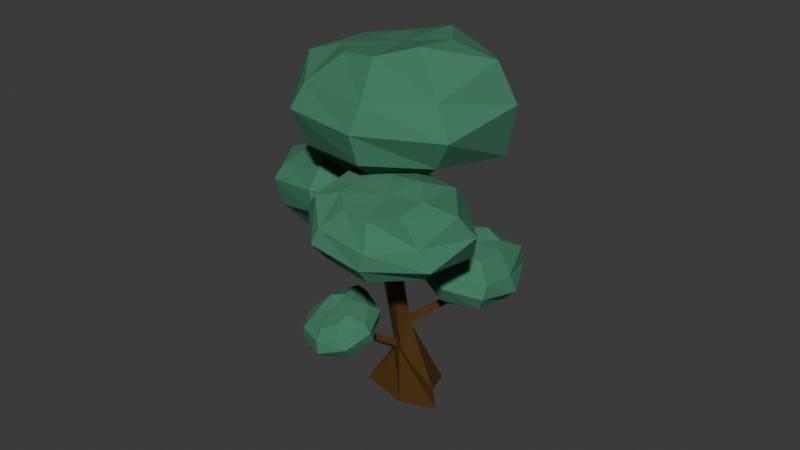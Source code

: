 # Source: tree1.blend  (saved by Blender 4.4.30; exported with 4.5.12 LTS)
import bpy
from mathutils import Matrix  # noqa: F401  (used for matrix-valued properties, if any)

bpy.ops.wm.read_factory_settings(use_empty=True)
scene = bpy.context.scene
scene.name = 'Scene'

# ---- materials (node trees are filled in below, after node groups)
mat_material_001 = bpy.data.materials.new('Material.001')
mat_material_003 = bpy.data.materials.new('Material.003')
mat_material_003.use_transparent_shadow = False

# ---- material node trees
mat_material_001.use_nodes = True; mat_material_001.node_tree.nodes.clear()
_N = mat_material_001.node_tree.nodes; _L = mat_material_001.node_tree.links
n0 = _N.new('ShaderNodeBsdfPrincipled'); n0.name = 'Principled BSDF'; n0.location = (10, 300)
n0.inputs[0].default_value = (0.08503, 0.04031, 0.005201, 1.0)
n1 = _N.new('ShaderNodeOutputMaterial'); n1.name = 'Material Output'; n1.location = (300, 300)
_L.new(n0.outputs[0], n1.inputs[0])
n1.is_active_output = True
mat_material_003.use_nodes = True; mat_material_003.node_tree.nodes.clear()
_N = mat_material_003.node_tree.nodes; _L = mat_material_003.node_tree.links
n0 = _N.new('ShaderNodeBsdfPrincipled'); n0.name = 'Principled BSDF'; n0.location = (10, 300)
n0.distribution = 'GGX'
n0.subsurface_method = 'BURLEY'
n0.inputs[0].default_value = (0.06026, 0.2082, 0.1203, 1.0)
n0.inputs[2].default_value = 1.0
n0.inputs[3].default_value = 1.45
n0.inputs[13].default_value = 0.2
n0.inputs[27].default_value = (0.0, 0.0, 0.0, 1.0)
n0.inputs[28].default_value = 1.0
n1 = _N.new('ShaderNodeOutputMaterial'); n1.name = 'Material Output'; n1.location = (300, 300)
_L.new(n0.outputs[0], n1.inputs[0])
n1.is_active_output = True

# ---- world
world_world = bpy.data.worlds.new('World'); scene.world = world_world
world_world.use_nodes = True; world_world.node_tree.nodes.clear()
_N = world_world.node_tree.nodes; _L = world_world.node_tree.links
n0 = _N.new('ShaderNodeOutputWorld'); n0.name = 'World Output'; n0.location = (300, 300)
n1 = _N.new('ShaderNodeBackground'); n1.name = 'Background'; n1.location = (10, 300)
n1.inputs[0].default_value = (0.05088, 0.05088, 0.05088, 1.0)
_L.new(n1.outputs[0], n0.inputs[0])
n0.is_active_output = True
world_world.color = (0.05088, 0.05088, 0.05088)
world_world.sun_shadow_jitter_overblur = 0.0

# ---- meshes
me_cylinder_009 = bpy.data.meshes.new('Cylinder.009')
me_cylinder_009.from_pydata([(0.9322, 1.712, -0.2002), (0.5915, 0.4651, 1.58), (2.278, 0.957, -0.06181), (0.7856, 0.237, 2.003), (1.735, -0.4937, 0.166), (0.7619, -0.2803, 2.244), (1.824, -1.213, -0.109), (0.3962, -0.5737, 1.486), (0.3681, -0.4926, -0.1762), (0.2839, -0.2648, 1.72), (-0.8655, 0.9606, -0.00215), (0.2057, 0.238, 1.286), (-0.1198, 0.3486, 4.092), (0.2614, 0.1564, 4.082), (-0.2236, -0.2256, 4.002), (-0.359, -0.4152, 4.032), (-0.3912, -0.2186, 4.099), (-0.4929, 0.161, 4.094), (0.5183, 0.5011, 1.378), (0.7895, 0.2428, 1.859), (0.849, -0.2912, 1.966), (0.5398, -0.5848, 1.234), (0.3432, -0.2866, 1.295), (0.1989, 0.2595, 0.9686), (2.036, -0.185, 2.572), (2.049, 0.1491, 2.473), (2.32, 0.1543, 2.375), (2.276, -0.1951, 2.456), (2.943, -0.132, 3.029), (2.919, 0.08253, 2.989), (3.01, 0.08792, 2.879), (3.02, -0.1374, 2.921), (0.2321, 0.1109, 1.302), (0.2708, -0.1377, 1.516), (0.3001, -0.1485, 1.306), (0.2287, 0.1215, 1.145), (-1.5, -0.3252, 1.85), (-1.377, -0.4459, 1.927), (-1.471, -0.4511, 1.84), (-1.58, -0.32, 1.79), (-0.1764, -0.5454, 4.121), (-0.1851, -0.2327, 3.373), (0.4791, 0.1522, 3.447), (0.02932, -0.3241, 4.331), (-0.2796, 0.1845, 3.237), (0.09734, 0.3841, 3.325), (-0.1101, -0.2378, 3.108), (0.1388, -0.3302, 4.136), (-0.202, 0.1931, 2.925), (-0.09245, -0.563, 3.838), (0.5374, 0.1612, 3.216), (0.1764, 0.3971, 3.046), (-1.586, 2.785, 3.626), (-1.611, 2.751, 3.749), (-1.78, 2.67, 3.708), (-1.756, 2.705, 3.571), (-1.028, 1.236, 3.278), (-0.9986, 1.28, 3.107), (-0.7853, 1.379, 3.176), (-0.8166, 1.337, 3.329), (0.5959, -3.431, 5.022), (0.5575, -3.423, 5.151), (0.6516, -3.322, 5.247), (0.7017, -3.325, 5.158), (0.6149, -1.621, 4.45), (0.6326, -1.717, 4.345), (0.4416, -1.965, 4.249), (0.458, -1.824, 4.394), (0.7594, 0.6201, 6.243), (0.468, 0.7669, 6.25), (0.3887, 0.3281, 6.182), (0.2852, 0.1831, 6.205), (0.2606, 0.3334, 6.256), (0.1829, 0.6235, 6.252), (2.234, -0.3461, 8.859), (3.757, -1.403, 8.607), (4.493, -1.581, 7.658), (4.259, -1.081, 6.384), (2.186, -0.2137, 6.123), (0.9784, -1.499, 8.927), (1.565, -2.593, 7.951), (1.868, -3.365, 7.24), (1.534, -2.695, 6.539), (1.196, -1.525, 6.071), (0.1775, 0.7508, 5.92), (-0.6085, -1.063, 8.657), (-1.119, -2.642, 7.982), (-1.548, -2.924, 7.389), (-1.246, -2.738, 6.676), (-0.4324, -1.311, 5.971), (-1.595, 0.2374, 8.526), (-3.045, -0.2034, 7.973), (-3.588, -0.5719, 7.464), (-3.041, -0.3244, 6.585), (-1.534, 0.1073, 5.818), (-1.574, 1.785, 8.468), (-2.88, 2.264, 8.214), (-3.405, 2.592, 7.444), (-2.865, 2.24, 6.89), (-1.532, 1.801, 5.955), (0.6316, 0.8757, 8.617), (-0.632, 2.742, 8.398), (-0.6678, 4.242, 8.221), (-0.9783, 4.624, 7.575), (-0.798, 4.266, 6.349), (-0.4622, 2.669, 6.154), (1.224, 2.65, 8.55), (2.327, 4.237, 7.993), (2.45, 4.598, 7.365), (1.717, 3.808, 6.759), (1.071, 2.487, 6.264), (2.431, 1.238, 8.884), (4.152, 1.913, 8.051), (4.589, 2.086, 7.27), (4.11, 2.077, 6.295), (2.649, 1.524, 5.765), (-0.1117, 3.037, 5.891), (0.9613, 2.145, 5.792), (1.44, 1.708, 5.117), (1.205, 1.699, 4.157), (-0.312, 2.324, 3.915), (-1.07, 2.28, 6.075), (-0.7326, 1.184, 5.476), (-0.5774, 0.4075, 5.039), (-0.8457, 0.6931, 4.474), (-1.086, 1.407, 4.026), (-1.774, 3.035, 3.705), (-2.242, 2.574, 5.863), (-2.71, 1.263, 5.546), (-3.072, 0.9014, 5.156), (-2.887, 0.8118, 4.621), (-2.286, 1.595, 3.958), (-2.936, 3.507, 5.654), (-4.053, 3.084, 5.325), (-4.496, 2.691, 5.006), (-4.139, 2.587, 4.341), (-3.063, 2.61, 3.723), (-2.875, 4.599, 5.456), (-3.838, 4.919, 5.246), (-4.262, 4.947, 4.67), (-3.91, 4.509, 4.299), (-2.999, 3.865, 3.651), (-1.269, 3.905, 5.619), (-2.155, 5.228, 5.295), (-2.145, 6.253, 5.017), (-2.401, 6.347, 4.52), (-2.356, 5.721, 3.674), (-2.171, 4.505, 3.689), (-0.7806, 5.134, 5.383), (0.04826, 6.064, 4.806), (0.1115, 6.132, 4.317), (-0.4911, 5.416, 3.974), (-1.04, 4.347, 3.762), (0.08507, 4.173, 5.746), (1.323, 4.343, 5.053), (1.602, 4.219, 4.468), (1.189, 3.943, 3.777), (0.06154, 3.447, 3.476), (0.9117, -4.239, 6.246), (2.097, -4.901, 6.077), (2.772, -4.77, 5.575), (2.766, -4.067, 4.915), (1.284, -3.322, 4.754), (0.09925, -4.859, 6.097), (0.7379, -5.255, 5.476), (1.114, -5.521, 5.02), (0.9384, -4.884, 4.687), (0.6887, -4.019, 4.536), (-0.1673, -2.542, 4.638), (-1.008, -4.403, 5.911), (-1.152, -5.103, 5.348), (-1.344, -5.061, 4.97), (-1.036, -4.754, 4.613), (-0.4577, -3.745, 4.418), (-1.774, -3.517, 5.924), (-2.68, -3.508, 5.498), (-2.958, -3.535, 5.151), (-2.457, -3.158, 4.722), (-1.311, -2.773, 4.425), (-1.861, -2.577, 6.056), (-2.775, -2.121, 5.898), (-3.052, -1.653, 5.482), (-2.562, -1.733, 5.169), (-1.45, -1.804, 4.678), (-0.2665, -3.322, 6.157), (-1.255, -2.052, 6.167), (-1.36, -1.1, 6.225), (-1.508, -0.6534, 5.894), (-1.169, -0.5059, 5.192), (-0.7894, -1.423, 4.935), (0.03453, -2.285, 6.338), (0.7828, -1.247, 6.256), (0.9392, -0.8485, 5.955), (0.5715, -1.083, 5.501), (0.2859, -1.674, 5.057), (0.9338, -3.315, 6.437), (2.224, -2.781, 6.14), (2.637, -2.47, 5.751), (2.449, -2.145, 5.189), (1.541, -2.209, 4.763), (-1.801, -0.2767, 2.83), (-1.257, 0.188, 2.903), (-0.9154, 0.5503, 2.628), (-0.8077, 0.6768, 2.136), (-1.207, 0.05705, 1.862), (-1.512, -0.8601, 2.854), (-0.857, -0.6466, 2.621), (-0.3975, -0.5329, 2.442), (-0.4911, -0.4947, 2.133), (-0.8143, -0.433, 1.872), (-1.649, -0.5363, 1.607), (-1.722, -1.35, 2.636), (-1.053, -1.62, 2.474), (-0.848, -1.731, 2.26), (-0.7218, -1.515, 2.017), (-0.9902, -0.9828, 1.725), (-2.22, -1.549, 2.444), (-2.047, -2.049, 2.193), (-1.841, -2.221, 2.007), (-1.678, -1.89, 1.717), (-1.533, -1.208, 1.511), (-2.743, -1.369, 2.322), (-2.95, -1.755, 2.123), (-2.924, -1.814, 1.801), (-2.629, -1.589, 1.664), (-2.154, -1.042, 1.446), (-2.292, -0.6917, 2.567), (-2.988, -0.9186, 2.291), (-3.471, -0.7487, 2.128), (-3.475, -0.7399, 1.858), (-3.048, -0.5625, 1.465), (-2.421, -0.5892, 1.523), (-2.849, -0.2803, 2.462), (-3.186, 0.3549, 2.229), (-3.154, 0.5151, 1.993), (-2.793, 0.2416, 1.79), (-2.266, -0.07131, 1.665), (-2.343, -0.0391, 2.745), (-2.25, 0.7541, 2.513), (-2.093, 1.026, 2.255), (-1.897, 0.9728, 1.886), (-1.692, 0.4537, 1.65), (4.312, -0.3511, 4.134), (5.188, -0.2134, 3.916), (5.369, 0.1139, 3.433), (4.91, 0.4347, 2.854), (3.794, 0.1309, 2.812), (4.194, -1.203, 4.087), (4.597, -1.265, 3.521), (4.834, -1.341, 3.111), (4.38, -1.082, 2.825), (3.808, -0.6752, 2.692), (2.682, -0.1248, 2.805), (3.398, -1.51, 4.003), (3.576, -2.159, 3.554), (3.398, -2.308, 3.247), (3.338, -2.023, 2.911), (3.093, -1.107, 2.673), (2.591, -1.319, 4.049), (2.072, -1.865, 3.757), (1.891, -2.097, 3.485), (1.879, -1.682, 3.071), (2.201, -0.9055, 2.719), (2.11, -0.7211, 4.142), (1.412, -0.9226, 4.067), (0.9782, -0.844, 3.722), (1.204, -0.7106, 3.42), (1.7, -0.2899, 2.919), (3.272, -0.3718, 4.125), (2.167, -0.04387, 4.176), (1.658, 0.5379, 4.207), (1.312, 0.6862, 3.925), (1.287, 0.8108, 3.298), (1.879, 0.3509, 3.075), (2.94, 0.4989, 4.227), (2.783, 1.545, 4.071), (2.614, 1.823, 3.793), (2.473, 1.388, 3.442), (2.548, 0.7621, 3.102), (3.902, 0.3047, 4.269), (4.22, 1.253, 3.902), (4.205, 1.588, 3.532), (3.859, 1.589, 3.06), (3.375, 0.9932, 2.77)], [], [(18, 1, 3, 19), (19, 3, 25, 26), (20, 5, 7, 21), (21, 7, 9, 22), (41, 40, 15, 16), (9, 11, 32, 33), (23, 11, 1, 18), (0, 2, 4, 6, 8, 10), (17, 16, 72, 73), (43, 42, 13, 14), (44, 41, 16, 17), (42, 45, 12, 13), (40, 43, 14, 15), (45, 44, 17, 12), (10, 23, 18, 0), (8, 22, 23, 10), (6, 21, 22, 8), (4, 20, 21, 6), (2, 19, 20, 4), (0, 18, 19, 2), (24, 27, 31, 28), (20, 19, 26, 27), (3, 5, 24, 25), (5, 20, 27, 24), (30, 29, 28, 31), (25, 24, 28, 29), (27, 26, 30, 31), (26, 25, 29, 30), (32, 35, 39, 36), (22, 9, 33, 34), (23, 22, 34, 35), (11, 23, 35, 32), (38, 37, 36, 39), (33, 32, 36, 37), (35, 34, 38, 39), (34, 33, 37, 38), (57, 56, 54, 55), (65, 64, 62, 63), (50, 51, 45, 42), (48, 46, 41, 44), (47, 50, 42, 43), (46, 49, 40, 41), (9, 7, 49, 46), (5, 3, 50, 47), (11, 9, 46, 48), (3, 1, 51, 50), (7, 5, 47, 49), (1, 11, 48, 51), (52, 55, 54, 53), (58, 57, 55, 52), (56, 59, 53, 54), (59, 58, 52, 53), (45, 51, 58, 59), (44, 45, 59, 56), (51, 48, 57, 58), (48, 44, 56, 57), (60, 63, 62, 61), (67, 66, 60, 61), (66, 65, 63, 60), (64, 67, 61, 62), (43, 40, 67, 64), (49, 47, 65, 66), (40, 49, 66, 67), (47, 43, 64, 65), (68, 69, 73, 72, 71, 70), (15, 14, 70, 71), (13, 12, 69, 68), (12, 17, 73, 69), (16, 15, 71, 72), (14, 13, 68, 70), (74, 100, 79), (84, 78, 83), (77, 76, 81, 82), (75, 74, 79, 80), (78, 77, 82, 83), (76, 75, 80, 81), (84, 83, 89), (82, 81, 87, 88), (80, 79, 85, 86), (83, 82, 88, 89), (81, 80, 86, 87), (79, 100, 85), (88, 87, 92, 93), (86, 85, 90, 91), (89, 88, 93, 94), (87, 86, 91, 92), (85, 100, 90), (84, 89, 94), (91, 90, 95, 96), (94, 93, 98, 99), (92, 91, 96, 97), (90, 100, 95), (84, 94, 99), (93, 92, 97, 98), (99, 98, 104, 105), (97, 96, 102, 103), (95, 100, 101), (84, 99, 105), (98, 97, 103, 104), (96, 95, 101, 102), (105, 104, 109, 110), (103, 102, 107, 108), (101, 100, 106), (84, 105, 110), (104, 103, 108, 109), (102, 101, 106, 107), (110, 109, 114, 115), (108, 107, 112, 113), (106, 100, 111), (84, 110, 115), (109, 108, 113, 114), (107, 106, 111, 112), (115, 114, 77, 78), (113, 112, 75, 76), (111, 100, 74), (84, 115, 78), (114, 113, 76, 77), (112, 111, 74, 75), (116, 142, 121), (126, 120, 125), (119, 118, 123, 124), (117, 116, 121, 122), (120, 119, 124, 125), (118, 117, 122, 123), (126, 125, 131), (124, 123, 129, 130), (122, 121, 127, 128), (125, 124, 130, 131), (123, 122, 128, 129), (121, 142, 127), (130, 129, 134, 135), (128, 127, 132, 133), (131, 130, 135, 136), (129, 128, 133, 134), (127, 142, 132), (126, 131, 136), (133, 132, 137, 138), (136, 135, 140, 141), (134, 133, 138, 139), (132, 142, 137), (126, 136, 141), (135, 134, 139, 140), (141, 140, 146, 147), (139, 138, 144, 145), (137, 142, 143), (126, 141, 147), (140, 139, 145, 146), (138, 137, 143, 144), (147, 146, 151, 152), (145, 144, 149, 150), (143, 142, 148), (126, 147, 152), (146, 145, 150, 151), (144, 143, 148, 149), (152, 151, 156, 157), (150, 149, 154, 155), (148, 142, 153), (126, 152, 157), (151, 150, 155, 156), (149, 148, 153, 154), (157, 156, 119, 120), (155, 154, 117, 118), (153, 142, 116), (126, 157, 120), (156, 155, 118, 119), (154, 153, 116, 117), (158, 184, 163), (168, 162, 167), (161, 160, 165, 166), (159, 158, 163, 164), (162, 161, 166, 167), (160, 159, 164, 165), (168, 167, 173), (166, 165, 171, 172), (164, 163, 169, 170), (167, 166, 172, 173), (165, 164, 170, 171), (163, 184, 169), (172, 171, 176, 177), (170, 169, 174, 175), (173, 172, 177, 178), (171, 170, 175, 176), (169, 184, 174), (168, 173, 178), (175, 174, 179, 180), (178, 177, 182, 183), (176, 175, 180, 181), (174, 184, 179), (168, 178, 183), (177, 176, 181, 182), (183, 182, 188, 189), (181, 180, 186, 187), (179, 184, 185), (168, 183, 189), (182, 181, 187, 188), (180, 179, 185, 186), (189, 188, 193, 194), (187, 186, 191, 192), (185, 184, 190), (168, 189, 194), (188, 187, 192, 193), (186, 185, 190, 191), (194, 193, 198, 199), (192, 191, 196, 197), (190, 184, 195), (168, 194, 199), (193, 192, 197, 198), (191, 190, 195, 196), (199, 198, 161, 162), (197, 196, 159, 160), (195, 184, 158), (168, 199, 162), (198, 197, 160, 161), (196, 195, 158, 159), (200, 226, 205), (210, 204, 209), (203, 202, 207, 208), (201, 200, 205, 206), (204, 203, 208, 209), (202, 201, 206, 207), (210, 209, 215), (208, 207, 213, 214), (206, 205, 211, 212), (209, 208, 214, 215), (207, 206, 212, 213), (205, 226, 211), (214, 213, 218, 219), (212, 211, 216, 217), (215, 214, 219, 220), (213, 212, 217, 218), (211, 226, 216), (210, 215, 220), (217, 216, 221, 222), (220, 219, 224, 225), (218, 217, 222, 223), (216, 226, 221), (210, 220, 225), (219, 218, 223, 224), (225, 224, 230, 231), (223, 222, 228, 229), (221, 226, 227), (210, 225, 231), (224, 223, 229, 230), (222, 221, 227, 228), (231, 230, 235, 236), (229, 228, 233, 234), (227, 226, 232), (210, 231, 236), (230, 229, 234, 235), (228, 227, 232, 233), (236, 235, 240, 241), (234, 233, 238, 239), (232, 226, 237), (210, 236, 241), (235, 234, 239, 240), (233, 232, 237, 238), (241, 240, 203, 204), (239, 238, 201, 202), (237, 226, 200), (210, 241, 204), (240, 239, 202, 203), (238, 237, 200, 201), (242, 268, 247), (252, 246, 251), (245, 244, 249, 250), (243, 242, 247, 248), (246, 245, 250, 251), (244, 243, 248, 249), (252, 251, 257), (250, 249, 255, 256), (248, 247, 253, 254), (251, 250, 256, 257), (249, 248, 254, 255), (247, 268, 253), (256, 255, 260, 261), (254, 253, 258, 259), (257, 256, 261, 262), (255, 254, 259, 260), (253, 268, 258), (252, 257, 262), (259, 258, 263, 264), (262, 261, 266, 267), (260, 259, 264, 265), (258, 268, 263), (252, 262, 267), (261, 260, 265, 266), (267, 266, 272, 273), (265, 264, 270, 271), (263, 268, 269), (252, 267, 273), (266, 265, 271, 272), (264, 263, 269, 270), (273, 272, 277, 278), (271, 270, 275, 276), (269, 268, 274), (252, 273, 278), (272, 271, 276, 277), (270, 269, 274, 275), (278, 277, 282, 283), (276, 275, 280, 281), (274, 268, 279), (252, 278, 283), (277, 276, 281, 282), (275, 274, 279, 280), (283, 282, 245, 246), (281, 280, 243, 244), (279, 268, 242), (252, 283, 246), (282, 281, 244, 245), (280, 279, 242, 243)])
me_cylinder_009.polygons.foreach_set('material_index', [0, 0, 0, 0, 0, 0, 0, 0, 0, 0, 0, 0, 0, 0, 0, 0, 0, 0, 0, 0, 0, 0, 0, 0, 0, 0, 0, 0, 0, 0, 0, 0, 0, 0, 0, 0, 0, 0, 0, 0, 0, 0, 0, 0, 0, 0, 0, 0, 0, 0, 0, 0, 0, 0, 0, 0, 0, 0, 0, 0, 0, 0, 0, 0, 0, 0, 0, 0, 0, 0, 1, 1, 1, 1, 1, 1, 1, 1, 1, 1, 1, 1, 1, 1, 1, 1, 1, 1, 1, 1, 1, 1, 1, 1, 1, 1, 1, 1, 1, 1, 1, 1, 1, 1, 1, 1, 1, 1, 1, 1, 1, 1, 1, 1, 1, 1, 1, 1, 1, 1, 1, 1, 1, 1, 1, 1, 1, 1, 1, 1, 1, 1, 1, 1, 1, 1, 1, 1, 1, 1, 1, 1, 1, 1, 1, 1, 1, 1, 1, 1, 1, 1, 1, 1, 1, 1, 1, 1, 1, 1, 1, 1, 1, 1, 1, 1, 1, 1, 1, 1, 1, 1, 1, 1, 1, 1, 1, 1, 1, 1, 1, 1, 1, 1, 1, 1, 1, 1, 1, 1, 1, 1, 1, 1, 1, 1, 1, 1, 1, 1, 1, 1, 1, 1, 1, 1, 1, 1, 1, 1, 1, 1, 1, 1, 1, 1, 1, 1, 1, 1, 1, 1, 1, 1, 1, 1, 1, 1, 1, 1, 1, 1, 1, 1, 1, 1, 1, 1, 1, 1, 1, 1, 1, 1, 1, 1, 1, 1, 1, 1, 1, 1, 1, 1, 1, 1, 1, 1, 1, 1, 1, 1, 1, 1, 1, 1, 1, 1, 1, 1, 1, 1, 1, 1, 1, 1, 1, 1, 1, 1, 1, 1, 1, 1, 1, 1, 1, 1, 1, 1, 1, 1, 1, 1, 1, 1, 1, 1, 1, 1, 1, 1, 1, 1, 1, 1, 1, 1, 1, 1])
_uv = me_cylinder_009.uv_layers.new(name='UVMap')
_uv.uv.foreach_set('vector', [1.0, 0.9119, 1.0, 1.0, 0.8333, 1.0, 0.8333, 0.9119, 0.8333, 0.9119, 0.8333, 1.0, 0.8333, 1.0, 0.8333, 0.9119, 0.6667, 0.9119, 0.6667, 1.0, 0.5, 1.0, 0.5, 0.9119, 0.5, 0.9119, 0.5, 1.0, 0.3333, 1.0, 0.3333, 0.9119, 0.3333, 1.0, 0.5, 1.0, 0.5, 1.0, 0.3333, 1.0, 0.3333, 1.0, 0.1667, 1.0, 0.1667, 1.0, 0.3333, 1.0, 0.1667, 0.9119, 0.1667, 1.0, -8.941e-08, 1.0, -8.941e-08, 0.9119, 0.75, 0.49, 0.9578, 0.37, 0.9578, 0.13, 0.75, 0.01, 0.5422, 0.13, 0.5422, 0.37, 0.1667, 1.0, 0.3333, 1.0, 0.3333, 1.0, 0.1667, 1.0, 0.6667, 1.0, 0.8333, 1.0, 0.8333, 1.0, 0.6667, 1.0, 0.1667, 1.0, 0.3333, 1.0, 0.3333, 1.0, 0.1667, 1.0, 0.8333, 1.0, 1.0, 1.0, 1.0, 1.0, 0.8333, 1.0, 0.5, 1.0, 0.6667, 1.0, 0.6667, 1.0, 0.5, 1.0, -8.941e-08, 1.0, 0.1667, 1.0, 0.1667, 1.0, -8.941e-08, 1.0, 0.1667, 0.5, 0.1667, 0.9119, -8.941e-08, 0.9119, -8.941e-08, 0.5, 0.3333, 0.5, 0.3333, 0.9119, 0.1667, 0.9119, 0.1667, 0.5, 0.5, 0.5, 0.5, 0.9119, 0.3333, 0.9119, 0.3333, 0.5, 0.6667, 0.5, 0.6667, 0.9119, 0.5, 0.9119, 0.5, 0.5, 0.8333, 0.5, 0.8333, 0.9119, 0.6667, 0.9119, 0.6667, 0.5, 1.0, 0.5, 1.0, 0.9119, 0.8333, 0.9119, 0.8333, 0.5, 0.6667, 1.0, 0.6667, 0.9119, 0.6667, 0.9119, 0.6667, 1.0, 0.6667, 0.9119, 0.8333, 0.9119, 0.8333, 0.9119, 0.6667, 0.9119, 0.8333, 1.0, 0.6667, 1.0, 0.6667, 1.0, 0.8333, 1.0, 0.6667, 1.0, 0.6667, 0.9119, 0.6667, 0.9119, 0.6667, 1.0, 0.8333, 0.9119, 0.8333, 1.0, 0.6667, 1.0, 0.6667, 0.9119, 0.8333, 1.0, 0.6667, 1.0, 0.6667, 1.0, 0.8333, 1.0, 0.6667, 0.9119, 0.8333, 0.9119, 0.8333, 0.9119, 0.6667, 0.9119, 0.8333, 0.9119, 0.8333, 1.0, 0.8333, 1.0, 0.8333, 0.9119, 0.1667, 1.0, 0.1667, 0.9119, 0.1667, 0.9119, 0.1667, 1.0, 0.3333, 0.9119, 0.3333, 1.0, 0.3333, 1.0, 0.3333, 0.9119, 0.1667, 0.9119, 0.3333, 0.9119, 0.3333, 0.9119, 0.1667, 0.9119, 0.1667, 1.0, 0.1667, 0.9119, 0.1667, 0.9119, 0.1667, 1.0, 0.3333, 0.9119, 0.3333, 1.0, 0.1667, 1.0, 0.1667, 0.9119, 0.3333, 1.0, 0.1667, 1.0, 0.1667, 1.0, 0.3333, 1.0, 0.1667, 0.9119, 0.3333, 0.9119, 0.3333, 0.9119, 0.1667, 0.9119, 0.3333, 0.9119, 0.3333, 1.0, 0.3333, 1.0, 0.3333, 0.9119, 0.1667, 1.0, 0.1667, 1.0, 0.1667, 1.0, 0.1667, 1.0, 0.6667, 1.0, 0.6667, 1.0, 0.6667, 1.0, 0.6667, 1.0, 0.8333, 1.0, 1.0, 1.0, 1.0, 1.0, 0.8333, 1.0, 0.1667, 1.0, 0.3333, 1.0, 0.3333, 1.0, 0.1667, 1.0, 0.6667, 1.0, 0.8333, 1.0, 0.8333, 1.0, 0.6667, 1.0, 0.3333, 1.0, 0.5, 1.0, 0.5, 1.0, 0.3333, 1.0, 0.3333, 1.0, 0.5, 1.0, 0.5, 1.0, 0.3333, 1.0, 0.6667, 1.0, 0.8333, 1.0, 0.8333, 1.0, 0.6667, 1.0, 0.1667, 1.0, 0.3333, 1.0, 0.3333, 1.0, 0.1667, 1.0, 0.8333, 1.0, 1.0, 1.0, 1.0, 1.0, 0.8333, 1.0, 0.5, 1.0, 0.6667, 1.0, 0.6667, 1.0, 0.5, 1.0, -8.941e-08, 1.0, 0.1667, 1.0, 0.1667, 1.0, -8.941e-08, 1.0, -8.941e-08, 1.0, 0.1667, 1.0, 0.1667, 1.0, -8.941e-08, 1.0, -8.941e-08, 1.0, 0.1667, 1.0, 0.1667, 1.0, -8.941e-08, 1.0, 0.1667, 1.0, -8.941e-08, 1.0, -8.941e-08, 1.0, 0.1667, 1.0, 1.0, 1.0, 1.0, 1.0, 1.0, 1.0, 1.0, 1.0, 1.0, 1.0, 1.0, 1.0, 1.0, 1.0, 1.0, 1.0, 0.1667, 1.0, -8.941e-08, 1.0, -8.941e-08, 1.0, 0.1667, 1.0, -8.941e-08, 1.0, 0.1667, 1.0, 0.1667, 1.0, -8.941e-08, 1.0, 0.1667, 1.0, 0.1667, 1.0, 0.1667, 1.0, 0.1667, 1.0, 0.5, 1.0, 0.6667, 1.0, 0.6667, 1.0, 0.5, 1.0, 0.5, 1.0, 0.5, 1.0, 0.5, 1.0, 0.5, 1.0, 0.5, 1.0, 0.6667, 1.0, 0.6667, 1.0, 0.5, 1.0, 0.6667, 1.0, 0.5, 1.0, 0.5, 1.0, 0.6667, 1.0, 0.6667, 1.0, 0.5, 1.0, 0.5, 1.0, 0.6667, 1.0, 0.5, 1.0, 0.6667, 1.0, 0.6667, 1.0, 0.5, 1.0, 0.5, 1.0, 0.5, 1.0, 0.5, 1.0, 0.5, 1.0, 0.6667, 1.0, 0.6667, 1.0, 0.6667, 1.0, 0.6667, 1.0, 0.4578, 0.37, 0.25, 0.49, 0.04215, 0.37, 0.04215, 0.13, 0.25, 0.01, 0.4578, 0.13, 0.5, 1.0, 0.6667, 1.0, 0.6667, 1.0, 0.5, 1.0, 0.8333, 1.0, 1.0, 1.0, 1.0, 1.0, 0.8333, 1.0, -8.941e-08, 1.0, 0.1667, 1.0, 0.1667, 1.0, -8.941e-08, 1.0, 0.3333, 1.0, 0.5, 1.0, 0.5, 1.0, 0.3333, 1.0, 0.6667, 1.0, 0.8333, 1.0, 0.8333, 1.0, 0.6667, 1.0, 0.07649, 0.4915, 0.07156, 0.495, 0.0735, 0.4876, 0.05847, 0.5356, 0.05574, 0.5336, 0.0574, 0.5317, 0.09952, 0.483, 0.08595, 0.4876, 0.07991, 0.4754, 0.08238, 0.4668, 0.08075, 0.4895, 0.07649, 0.4915, 0.0735, 0.4876, 0.07701, 0.4813, 0.05574, 0.5336, 0.05289, 0.5318, 0.05696, 0.5293, 0.0574, 0.5317, 0.08595, 0.4876, 0.08075, 0.4895, 0.07701, 0.4813, 0.07991, 0.4754, 0.05847, 0.5356, 0.0574, 0.5317, 0.05955, 0.5323, 0.08238, 0.4668, 0.07991, 0.4754, 0.06582, 0.4751, 0.06467, 0.466, 0.07701, 0.4813, 0.0735, 0.4876, 0.06896, 0.4877, 0.06792, 0.4802, 0.0574, 0.5317, 0.05696, 0.5293, 0.06106, 0.5294, 0.05955, 0.5323, 0.07991, 0.4754, 0.07701, 0.4813, 0.06792, 0.4802, 0.06582, 0.4751, 0.0735, 0.4876, 0.07156, 0.495, 0.06896, 0.4877, 0.06467, 0.466, 0.06582, 0.4751, 0.05633, 0.4855, 0.04767, 0.4795, 0.06792, 0.4802, 0.06896, 0.4877, 0.0653, 0.4917, 0.05999, 0.4886, 0.05955, 0.5323, 0.06106, 0.5294, 0.0635, 0.5339, 0.06075, 0.5347, 0.06582, 0.4751, 0.06792, 0.4802, 0.05999, 0.4886, 0.05633, 0.4855, 0.06896, 0.4877, 0.07156, 0.495, 0.0653, 0.4917, 0.05847, 0.5356, 0.05955, 0.5323, 0.06075, 0.5347, 0.05999, 0.4886, 0.0653, 0.4917, 0.0648, 0.4973, 0.06054, 0.4986, 0.06075, 0.5347, 0.0635, 0.5339, 0.06365, 0.5386, 0.06082, 0.5374, 0.05633, 0.4855, 0.05999, 0.4886, 0.06054, 0.4986, 0.05525, 0.5005, 0.0653, 0.4917, 0.07156, 0.495, 0.0648, 0.4973, 0.05847, 0.5356, 0.06075, 0.5347, 0.06082, 0.5374, 0.04767, 0.4795, 0.05633, 0.4855, 0.05525, 0.5005, 0.04767, 0.5028, 0.06082, 0.5374, 0.06365, 0.5386, 0.05993, 0.5418, 0.05937, 0.539, 0.05525, 0.5005, 0.06054, 0.4986, 0.0665, 0.507, 0.06381, 0.5123, 0.0648, 0.4973, 0.07156, 0.495, 0.0672, 0.5013, 0.05847, 0.5356, 0.06082, 0.5374, 0.05937, 0.539, 0.04767, 0.5028, 0.05525, 0.5005, 0.06381, 0.5123, 0.05864, 0.5258, 0.06054, 0.4986, 0.0648, 0.4973, 0.0672, 0.5013, 0.0665, 0.507, 0.05937, 0.539, 0.05993, 0.5418, 0.05592, 0.5414, 0.05715, 0.5387, 0.06381, 0.5123, 0.0665, 0.507, 0.07585, 0.5087, 0.07714, 0.5135, 0.0672, 0.5013, 0.07156, 0.495, 0.0729, 0.5015, 0.05847, 0.5356, 0.05937, 0.539, 0.05715, 0.5387, 0.05864, 0.5258, 0.06381, 0.5123, 0.07714, 0.5135, 0.07852, 0.525, 0.0665, 0.507, 0.0672, 0.5013, 0.0729, 0.5015, 0.07585, 0.5087, 0.05715, 0.5387, 0.05592, 0.5414, 0.05289, 0.5373, 0.05526, 0.5366, 0.07714, 0.5135, 0.07585, 0.5087, 0.08251, 0.5009, 0.08766, 0.5044, 0.0729, 0.5015, 0.07156, 0.495, 0.07648, 0.4966, 0.05847, 0.5356, 0.05715, 0.5387, 0.05526, 0.5366, 0.07852, 0.525, 0.07714, 0.5135, 0.08766, 0.5044, 0.09633, 0.5109, 0.07585, 0.5087, 0.0729, 0.5015, 0.07648, 0.4966, 0.08251, 0.5009, 0.05526, 0.5366, 0.05289, 0.5373, 0.05289, 0.5318, 0.05574, 0.5336, 0.08766, 0.5044, 0.08251, 0.5009, 0.08075, 0.4895, 0.08595, 0.4876, 0.07648, 0.4966, 0.07156, 0.495, 0.07649, 0.4915, 0.05847, 0.5356, 0.05526, 0.5366, 0.05574, 0.5336, 0.09633, 0.5109, 0.08766, 0.5044, 0.08595, 0.4876, 0.09952, 0.483, 0.08251, 0.5009, 0.07648, 0.4966, 0.07649, 0.4915, 0.08075, 0.4895, 0.07649, 0.4915, 0.07156, 0.495, 0.0735, 0.4876, 0.05847, 0.5356, 0.05574, 0.5336, 0.0574, 0.5317, 0.09952, 0.483, 0.08595, 0.4876, 0.07991, 0.4754, 0.08238, 0.4668, 0.08075, 0.4895, 0.07649, 0.4915, 0.0735, 0.4876, 0.07701, 0.4813, 0.05574, 0.5336, 0.05289, 0.5318, 0.05696, 0.5293, 0.0574, 0.5317, 0.08595, 0.4876, 0.08075, 0.4895, 0.07701, 0.4813, 0.07991, 0.4754, 0.05847, 0.5356, 0.0574, 0.5317, 0.05955, 0.5323, 0.08238, 0.4668, 0.07991, 0.4754, 0.06582, 0.4751, 0.06467, 0.466, 0.07701, 0.4813, 0.0735, 0.4876, 0.06896, 0.4877, 0.06792, 0.4802, 0.0574, 0.5317, 0.05696, 0.5293, 0.06106, 0.5294, 0.05955, 0.5323, 0.07991, 0.4754, 0.07701, 0.4813, 0.06792, 0.4802, 0.06582, 0.4751, 0.0735, 0.4876, 0.07156, 0.495, 0.06896, 0.4877, 0.06467, 0.466, 0.06582, 0.4751, 0.05633, 0.4855, 0.04767, 0.4795, 0.06792, 0.4802, 0.06896, 0.4877, 0.0653, 0.4917, 0.05999, 0.4886, 0.05955, 0.5323, 0.06106, 0.5294, 0.0635, 0.5339, 0.06075, 0.5347, 0.06582, 0.4751, 0.06792, 0.4802, 0.05999, 0.4886, 0.05633, 0.4855, 0.06896, 0.4877, 0.07156, 0.495, 0.0653, 0.4917, 0.05847, 0.5356, 0.05955, 0.5323, 0.06075, 0.5347, 0.05999, 0.4886, 0.0653, 0.4917, 0.0648, 0.4973, 0.06054, 0.4986, 0.06075, 0.5347, 0.0635, 0.5339, 0.06365, 0.5386, 0.06082, 0.5374, 0.05633, 0.4855, 0.05999, 0.4886, 0.06054, 0.4986, 0.05525, 0.5005, 0.0653, 0.4917, 0.07156, 0.495, 0.0648, 0.4973, 0.05847, 0.5356, 0.06075, 0.5347, 0.06082, 0.5374, 0.04767, 0.4795, 0.05633, 0.4855, 0.05525, 0.5005, 0.04767, 0.5028, 0.06082, 0.5374, 0.06365, 0.5386, 0.05993, 0.5418, 0.05937, 0.539, 0.05525, 0.5005, 0.06054, 0.4986, 0.0665, 0.507, 0.06381, 0.5123, 0.0648, 0.4973, 0.07156, 0.495, 0.0672, 0.5013, 0.05847, 0.5356, 0.06082, 0.5374, 0.05937, 0.539, 0.04767, 0.5028, 0.05525, 0.5005, 0.06381, 0.5123, 0.05864, 0.5258, 0.06054, 0.4986, 0.0648, 0.4973, 0.0672, 0.5013, 0.0665, 0.507, 0.05937, 0.539, 0.05993, 0.5418, 0.05592, 0.5414, 0.05715, 0.5387, 0.06381, 0.5123, 0.0665, 0.507, 0.07585, 0.5087, 0.07714, 0.5135, 0.0672, 0.5013, 0.07156, 0.495, 0.0729, 0.5015, 0.05847, 0.5356, 0.05937, 0.539, 0.05715, 0.5387, 0.05864, 0.5258, 0.06381, 0.5123, 0.07714, 0.5135, 0.07852, 0.525, 0.0665, 0.507, 0.0672, 0.5013, 0.0729, 0.5015, 0.07585, 0.5087, 0.05715, 0.5387, 0.05592, 0.5414, 0.05289, 0.5373, 0.05526, 0.5366, 0.07714, 0.5135, 0.07585, 0.5087, 0.08251, 0.5009, 0.08766, 0.5044, 0.0729, 0.5015, 0.07156, 0.495, 0.07648, 0.4966, 0.05847, 0.5356, 0.05715, 0.5387, 0.05526, 0.5366, 0.07852, 0.525, 0.07714, 0.5135, 0.08766, 0.5044, 0.09633, 0.5109, 0.07585, 0.5087, 0.0729, 0.5015, 0.07648, 0.4966, 0.08251, 0.5009, 0.05526, 0.5366, 0.05289, 0.5373, 0.05289, 0.5318, 0.05574, 0.5336, 0.08766, 0.5044, 0.08251, 0.5009, 0.08075, 0.4895, 0.08595, 0.4876, 0.07648, 0.4966, 0.07156, 0.495, 0.07649, 0.4915, 0.05847, 0.5356, 0.05526, 0.5366, 0.05574, 0.5336, 0.09633, 0.5109, 0.08766, 0.5044, 0.08595, 0.4876, 0.09952, 0.483, 0.08251, 0.5009, 0.07648, 0.4966, 0.07649, 0.4915, 0.08075, 0.4895, 0.07649, 0.4915, 0.07156, 0.495, 0.0735, 0.4876, 0.05847, 0.5356, 0.05574, 0.5336, 0.0574, 0.5317, 0.09952, 0.483, 0.08595, 0.4876, 0.07991, 0.4754, 0.08238, 0.4668, 0.08075, 0.4895, 0.07649, 0.4915, 0.0735, 0.4876, 0.07701, 0.4813, 0.05574, 0.5336, 0.05289, 0.5318, 0.05696, 0.5293, 0.0574, 0.5317, 0.08595, 0.4876, 0.08075, 0.4895, 0.07701, 0.4813, 0.07991, 0.4754, 0.05847, 0.5356, 0.0574, 0.5317, 0.05955, 0.5323, 0.08238, 0.4668, 0.07991, 0.4754, 0.06582, 0.4751, 0.06467, 0.466, 0.07701, 0.4813, 0.0735, 0.4876, 0.06896, 0.4877, 0.06792, 0.4802, 0.0574, 0.5317, 0.05696, 0.5293, 0.06106, 0.5294, 0.05955, 0.5323, 0.07991, 0.4754, 0.07701, 0.4813, 0.06792, 0.4802, 0.06582, 0.4751, 0.0735, 0.4876, 0.07156, 0.495, 0.06896, 0.4877, 0.06467, 0.466, 0.06582, 0.4751, 0.05633, 0.4855, 0.04767, 0.4795, 0.06792, 0.4802, 0.06896, 0.4877, 0.0653, 0.4917, 0.05999, 0.4886, 0.05955, 0.5323, 0.06106, 0.5294, 0.0635, 0.5339, 0.06075, 0.5347, 0.06582, 0.4751, 0.06792, 0.4802, 0.05999, 0.4886, 0.05633, 0.4855, 0.06896, 0.4877, 0.07156, 0.495, 0.0653, 0.4917, 0.05847, 0.5356, 0.05955, 0.5323, 0.06075, 0.5347, 0.05999, 0.4886, 0.0653, 0.4917, 0.0648, 0.4973, 0.06054, 0.4986, 0.06075, 0.5347, 0.0635, 0.5339, 0.06365, 0.5386, 0.06082, 0.5374, 0.05633, 0.4855, 0.05999, 0.4886, 0.06054, 0.4986, 0.05525, 0.5005, 0.0653, 0.4917, 0.07156, 0.495, 0.0648, 0.4973, 0.05847, 0.5356, 0.06075, 0.5347, 0.06082, 0.5374, 0.04767, 0.4795, 0.05633, 0.4855, 0.05525, 0.5005, 0.04767, 0.5028, 0.06082, 0.5374, 0.06365, 0.5386, 0.05993, 0.5418, 0.05937, 0.539, 0.05525, 0.5005, 0.06054, 0.4986, 0.0665, 0.507, 0.06381, 0.5123, 0.0648, 0.4973, 0.07156, 0.495, 0.0672, 0.5013, 0.05847, 0.5356, 0.06082, 0.5374, 0.05937, 0.539, 0.04767, 0.5028, 0.05525, 0.5005, 0.06381, 0.5123, 0.05864, 0.5258, 0.06054, 0.4986, 0.0648, 0.4973, 0.0672, 0.5013, 0.0665, 0.507, 0.05937, 0.539, 0.05993, 0.5418, 0.05592, 0.5414, 0.05715, 0.5387, 0.06381, 0.5123, 0.0665, 0.507, 0.07585, 0.5087, 0.07714, 0.5135, 0.0672, 0.5013, 0.07156, 0.495, 0.0729, 0.5015, 0.05847, 0.5356, 0.05937, 0.539, 0.05715, 0.5387, 0.05864, 0.5258, 0.06381, 0.5123, 0.07714, 0.5135, 0.07852, 0.525, 0.0665, 0.507, 0.0672, 0.5013, 0.0729, 0.5015, 0.07585, 0.5087, 0.05715, 0.5387, 0.05592, 0.5414, 0.05289, 0.5373, 0.05526, 0.5366, 0.07714, 0.5135, 0.07585, 0.5087, 0.08251, 0.5009, 0.08766, 0.5044, 0.0729, 0.5015, 0.07156, 0.495, 0.07648, 0.4966, 0.05847, 0.5356, 0.05715, 0.5387, 0.05526, 0.5366, 0.07852, 0.525, 0.07714, 0.5135, 0.08766, 0.5044, 0.09633, 0.5109, 0.07585, 0.5087, 0.0729, 0.5015, 0.07648, 0.4966, 0.08251, 0.5009, 0.05526, 0.5366, 0.05289, 0.5373, 0.05289, 0.5318, 0.05574, 0.5336, 0.08766, 0.5044, 0.08251, 0.5009, 0.08075, 0.4895, 0.08595, 0.4876, 0.07648, 0.4966, 0.07156, 0.495, 0.07649, 0.4915, 0.05847, 0.5356, 0.05526, 0.5366, 0.05574, 0.5336, 0.09633, 0.5109, 0.08766, 0.5044, 0.08595, 0.4876, 0.09952, 0.483, 0.08251, 0.5009, 0.07648, 0.4966, 0.07649, 0.4915, 0.08075, 0.4895, 0.07649, 0.4915, 0.07156, 0.495, 0.0735, 0.4876, 0.05847, 0.5356, 0.05574, 0.5336, 0.0574, 0.5317, 0.09952, 0.483, 0.08595, 0.4876, 0.07991, 0.4754, 0.08238, 0.4668, 0.08075, 0.4895, 0.07649, 0.4915, 0.0735, 0.4876, 0.07701, 0.4813, 0.05574, 0.5336, 0.05289, 0.5318, 0.05696, 0.5293, 0.0574, 0.5317, 0.08595, 0.4876, 0.08075, 0.4895, 0.07701, 0.4813, 0.07991, 0.4754, 0.05847, 0.5356, 0.0574, 0.5317, 0.05955, 0.5323, 0.08238, 0.4668, 0.07991, 0.4754, 0.06582, 0.4751, 0.06467, 0.466, 0.07701, 0.4813, 0.0735, 0.4876, 0.06896, 0.4877, 0.06792, 0.4802, 0.0574, 0.5317, 0.05696, 0.5293, 0.06106, 0.5294, 0.05955, 0.5323, 0.07991, 0.4754, 0.07701, 0.4813, 0.06792, 0.4802, 0.06582, 0.4751, 0.0735, 0.4876, 0.07156, 0.495, 0.06896, 0.4877, 0.06467, 0.466, 0.06582, 0.4751, 0.05633, 0.4855, 0.04767, 0.4795, 0.06792, 0.4802, 0.06896, 0.4877, 0.0653, 0.4917, 0.05999, 0.4886, 0.05955, 0.5323, 0.06106, 0.5294, 0.0635, 0.5339, 0.06075, 0.5347, 0.06582, 0.4751, 0.06792, 0.4802, 0.05999, 0.4886, 0.05633, 0.4855, 0.06896, 0.4877, 0.07156, 0.495, 0.0653, 0.4917, 0.05847, 0.5356, 0.05955, 0.5323, 0.06075, 0.5347, 0.05999, 0.4886, 0.0653, 0.4917, 0.0648, 0.4973, 0.06054, 0.4986, 0.06075, 0.5347, 0.0635, 0.5339, 0.06365, 0.5386, 0.06082, 0.5374, 0.05633, 0.4855, 0.05999, 0.4886, 0.06054, 0.4986, 0.05525, 0.5005, 0.0653, 0.4917, 0.07156, 0.495, 0.0648, 0.4973, 0.05847, 0.5356, 0.06075, 0.5347, 0.06082, 0.5374, 0.04767, 0.4795, 0.05633, 0.4855, 0.05525, 0.5005, 0.04767, 0.5028, 0.06082, 0.5374, 0.06365, 0.5386, 0.05993, 0.5418, 0.05937, 0.539, 0.05525, 0.5005, 0.06054, 0.4986, 0.0665, 0.507, 0.06381, 0.5123, 0.0648, 0.4973, 0.07156, 0.495, 0.0672, 0.5013, 0.05847, 0.5356, 0.06082, 0.5374, 0.05937, 0.539, 0.04767, 0.5028, 0.05525, 0.5005, 0.06381, 0.5123, 0.05864, 0.5258, 0.06054, 0.4986, 0.0648, 0.4973, 0.0672, 0.5013, 0.0665, 0.507, 0.05937, 0.539, 0.05993, 0.5418, 0.05592, 0.5414, 0.05715, 0.5387, 0.06381, 0.5123, 0.0665, 0.507, 0.07585, 0.5087, 0.07714, 0.5135, 0.0672, 0.5013, 0.07156, 0.495, 0.0729, 0.5015, 0.05847, 0.5356, 0.05937, 0.539, 0.05715, 0.5387, 0.05864, 0.5258, 0.06381, 0.5123, 0.07714, 0.5135, 0.07852, 0.525, 0.0665, 0.507, 0.0672, 0.5013, 0.0729, 0.5015, 0.07585, 0.5087, 0.05715, 0.5387, 0.05592, 0.5414, 0.05289, 0.5373, 0.05526, 0.5366, 0.07714, 0.5135, 0.07585, 0.5087, 0.08251, 0.5009, 0.08766, 0.5044, 0.0729, 0.5015, 0.07156, 0.495, 0.07648, 0.4966, 0.05847, 0.5356, 0.05715, 0.5387, 0.05526, 0.5366, 0.07852, 0.525, 0.07714, 0.5135, 0.08766, 0.5044, 0.09633, 0.5109, 0.07585, 0.5087, 0.0729, 0.5015, 0.07648, 0.4966, 0.08251, 0.5009, 0.05526, 0.5366, 0.05289, 0.5373, 0.05289, 0.5318, 0.05574, 0.5336, 0.08766, 0.5044, 0.08251, 0.5009, 0.08075, 0.4895, 0.08595, 0.4876, 0.07648, 0.4966, 0.07156, 0.495, 0.07649, 0.4915, 0.05847, 0.5356, 0.05526, 0.5366, 0.05574, 0.5336, 0.09633, 0.5109, 0.08766, 0.5044, 0.08595, 0.4876, 0.09952, 0.483, 0.08251, 0.5009, 0.07648, 0.4966, 0.07649, 0.4915, 0.08075, 0.4895, 0.07649, 0.4915, 0.07156, 0.495, 0.0735, 0.4876, 0.05847, 0.5356, 0.05574, 0.5336, 0.0574, 0.5317, 0.09952, 0.483, 0.08595, 0.4876, 0.07991, 0.4754, 0.08238, 0.4668, 0.08075, 0.4895, 0.07649, 0.4915, 0.0735, 0.4876, 0.07701, 0.4813, 0.05574, 0.5336, 0.05289, 0.5318, 0.05696, 0.5293, 0.0574, 0.5317, 0.08595, 0.4876, 0.08075, 0.4895, 0.07701, 0.4813, 0.07991, 0.4754, 0.05847, 0.5356, 0.0574, 0.5317, 0.05955, 0.5323, 0.08238, 0.4668, 0.07991, 0.4754, 0.06582, 0.4751, 0.06467, 0.466, 0.07701, 0.4813, 0.0735, 0.4876, 0.06896, 0.4877, 0.06792, 0.4802, 0.0574, 0.5317, 0.05696, 0.5293, 0.06106, 0.5294, 0.05955, 0.5323, 0.07991, 0.4754, 0.07701, 0.4813, 0.06792, 0.4802, 0.06582, 0.4751, 0.0735, 0.4876, 0.07156, 0.495, 0.06896, 0.4877, 0.06467, 0.466, 0.06582, 0.4751, 0.05633, 0.4855, 0.04767, 0.4795, 0.06792, 0.4802, 0.06896, 0.4877, 0.0653, 0.4917, 0.05999, 0.4886, 0.05955, 0.5323, 0.06106, 0.5294, 0.0635, 0.5339, 0.06075, 0.5347, 0.06582, 0.4751, 0.06792, 0.4802, 0.05999, 0.4886, 0.05633, 0.4855, 0.06896, 0.4877, 0.07156, 0.495, 0.0653, 0.4917, 0.05847, 0.5356, 0.05955, 0.5323, 0.06075, 0.5347, 0.05999, 0.4886, 0.0653, 0.4917, 0.0648, 0.4973, 0.06054, 0.4986, 0.06075, 0.5347, 0.0635, 0.5339, 0.06365, 0.5386, 0.06082, 0.5374, 0.05633, 0.4855, 0.05999, 0.4886, 0.06054, 0.4986, 0.05525, 0.5005, 0.0653, 0.4917, 0.07156, 0.495, 0.0648, 0.4973, 0.05847, 0.5356, 0.06075, 0.5347, 0.06082, 0.5374, 0.04767, 0.4795, 0.05633, 0.4855, 0.05525, 0.5005, 0.04767, 0.5028, 0.06082, 0.5374, 0.06365, 0.5386, 0.05993, 0.5418, 0.05937, 0.539, 0.05525, 0.5005, 0.06054, 0.4986, 0.0665, 0.507, 0.06381, 0.5123, 0.0648, 0.4973, 0.07156, 0.495, 0.0672, 0.5013, 0.05847, 0.5356, 0.06082, 0.5374, 0.05937, 0.539, 0.04767, 0.5028, 0.05525, 0.5005, 0.06381, 0.5123, 0.05864, 0.5258, 0.06054, 0.4986, 0.0648, 0.4973, 0.0672, 0.5013, 0.0665, 0.507, 0.05937, 0.539, 0.05993, 0.5418, 0.05592, 0.5414, 0.05715, 0.5387, 0.06381, 0.5123, 0.0665, 0.507, 0.07585, 0.5087, 0.07714, 0.5135, 0.0672, 0.5013, 0.07156, 0.495, 0.0729, 0.5015, 0.05847, 0.5356, 0.05937, 0.539, 0.05715, 0.5387, 0.05864, 0.5258, 0.06381, 0.5123, 0.07714, 0.5135, 0.07852, 0.525, 0.0665, 0.507, 0.0672, 0.5013, 0.0729, 0.5015, 0.07585, 0.5087, 0.05715, 0.5387, 0.05592, 0.5414, 0.05289, 0.5373, 0.05526, 0.5366, 0.07714, 0.5135, 0.07585, 0.5087, 0.08251, 0.5009, 0.08766, 0.5044, 0.0729, 0.5015, 0.07156, 0.495, 0.07648, 0.4966, 0.05847, 0.5356, 0.05715, 0.5387, 0.05526, 0.5366, 0.07852, 0.525, 0.07714, 0.5135, 0.08766, 0.5044, 0.09633, 0.5109, 0.07585, 0.5087, 0.0729, 0.5015, 0.07648, 0.4966, 0.08251, 0.5009, 0.05526, 0.5366, 0.05289, 0.5373, 0.05289, 0.5318, 0.05574, 0.5336, 0.08766, 0.5044, 0.08251, 0.5009, 0.08075, 0.4895, 0.08595, 0.4876, 0.07648, 0.4966, 0.07156, 0.495, 0.07649, 0.4915, 0.05847, 0.5356, 0.05526, 0.5366, 0.05574, 0.5336, 0.09633, 0.5109, 0.08766, 0.5044, 0.08595, 0.4876, 0.09952, 0.483, 0.08251, 0.5009, 0.07648, 0.4966, 0.07649, 0.4915, 0.08075, 0.4895])
me_cylinder_009.materials.append(mat_material_001)
me_cylinder_009.materials.append(mat_material_003)
me_cylinder_009.use_remesh_fix_poles = True
me_cylinder_009.use_remesh_preserve_attributes = False
me_cylinder_009.update()

# ---- objects
ob_tree_004 = bpy.data.objects.new('Tree.004', me_cylinder_009)

# ---- transforms, parenting, visibility, modifiers, constraints
ob_tree_004.location = (-0.02962, -0.04949, -0.3467)
ob_tree_004.rotation_euler = (0.0, -0.0, 0.7563)
ob_tree_004.scale = (1.0, 1.0, 1.722)

# ---- collection membership
scene.collection.objects.link(ob_tree_004)

# ---- scene / render settings (as saved in the file)
scene.frame_start = 1; scene.frame_end = 250; scene.frame_set(1)
scene.render.engine = 'BLENDER_EEVEE_NEXT'
bpy.context.view_layer.update()

# ---- added for rendering (the .blend has no active camera and no usable light): camera, sun
cam_auto = bpy.data.cameras.new('AutoCamera')
cam_auto.lens = 50.0
cam_auto.sensor_width = 36.0
cam_auto.clip_end = 1000.0
ob_auto_camera = bpy.data.objects.new('AutoCamera', cam_auto)
scene.collection.objects.link(ob_auto_camera)
ob_auto_camera.location = (24.8132, -29.2195, 27.0143)
ob_auto_camera.rotation_euler = (1.09748, -7.21219e-08, 0.694738)
scene.camera = ob_auto_camera
light_auto_sun = bpy.data.lights.new('AutoSun', 'SUN')
light_auto_sun.energy = 3.0
light_auto_sun.angle = 0.0523599
ob_auto_sun = bpy.data.objects.new('AutoSun', light_auto_sun)
scene.collection.objects.link(ob_auto_sun)
ob_auto_sun.rotation_euler = (0.872665, 0.174533, 0.523599)
bpy.context.view_layer.update()
